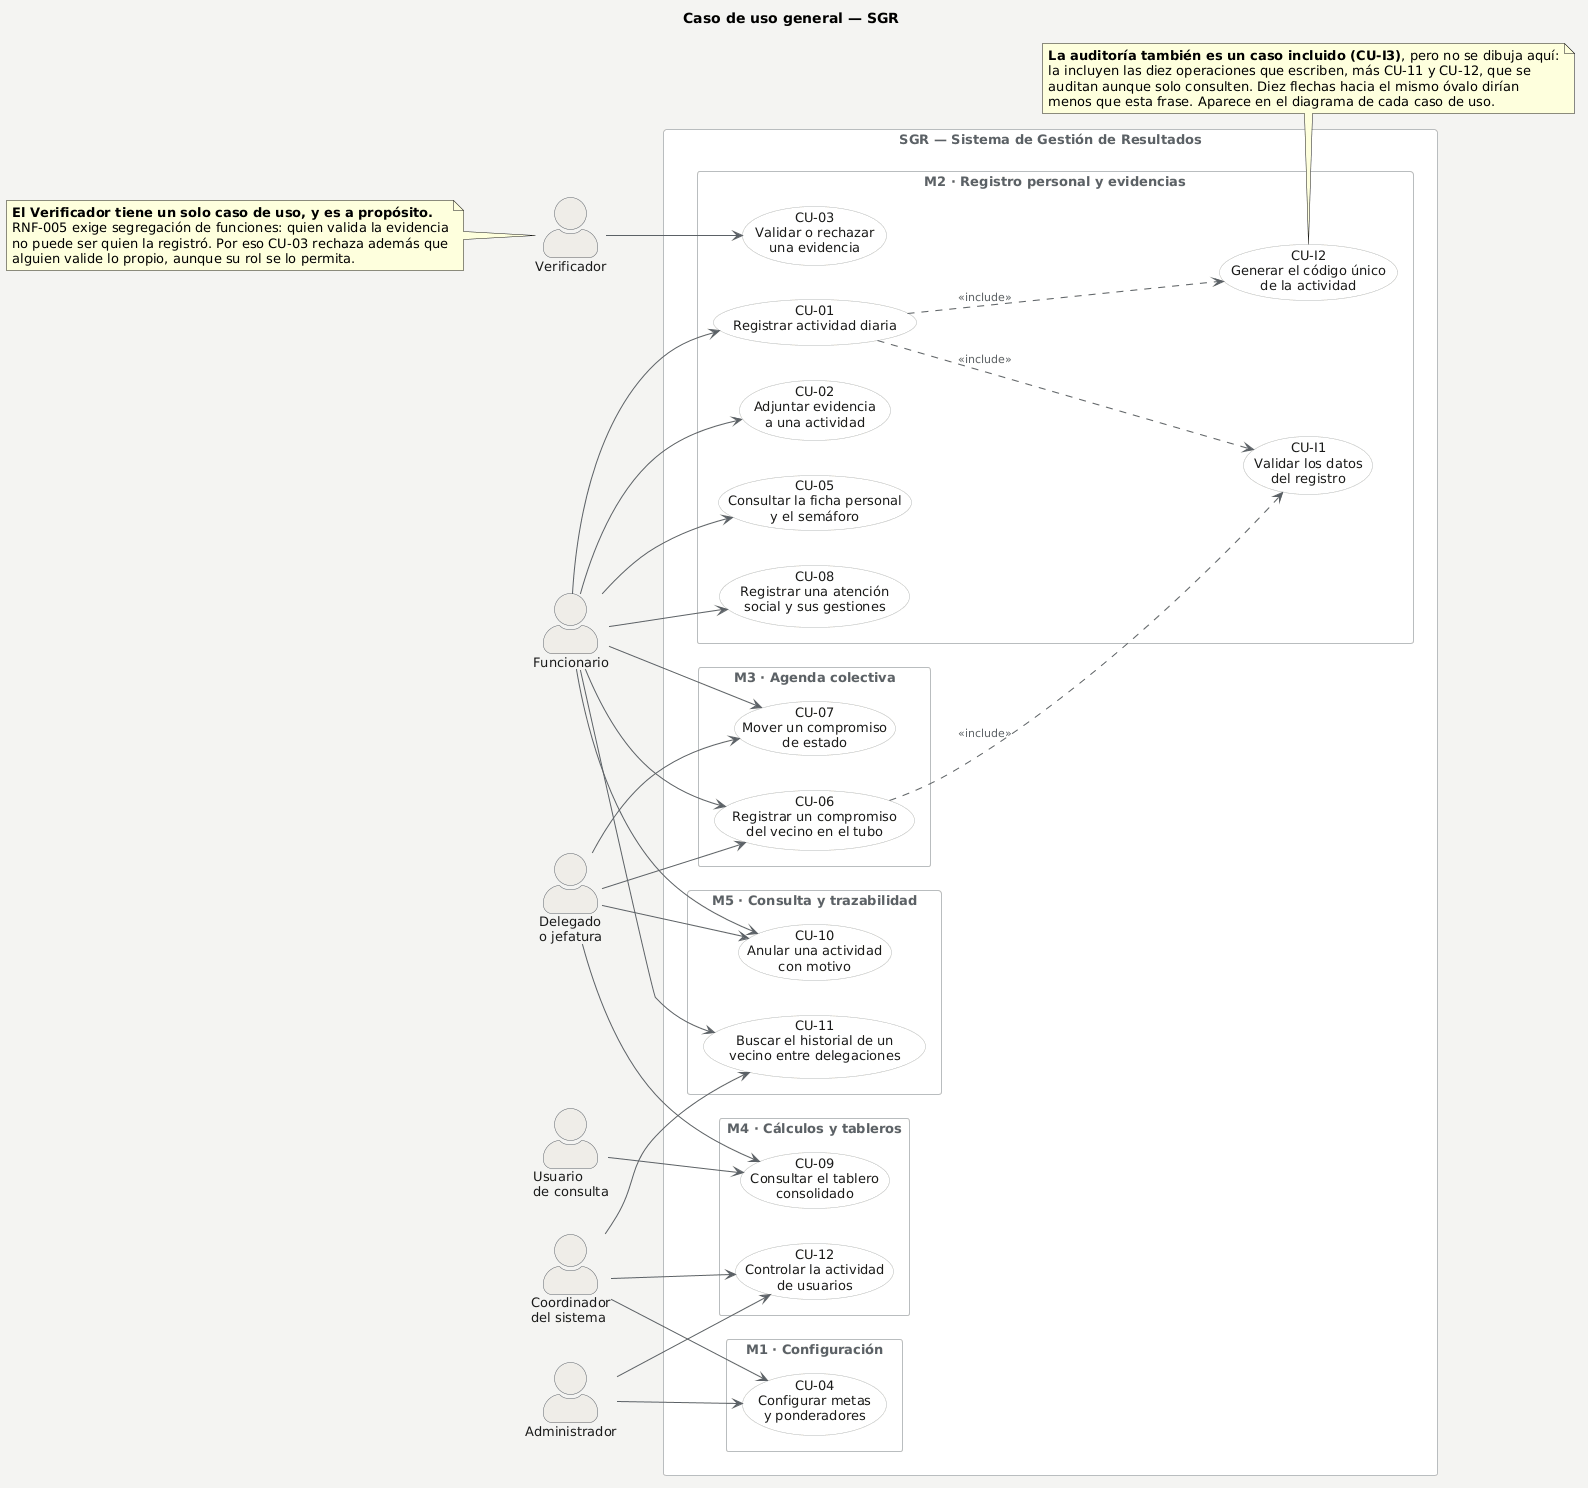

The diagram above was rendered by PlantUML. Its source (embedded in the PNG):
@startuml
' Caso de uso general - frontera del sistema, los seis actores del PDF §3
' y los doce casos de uso principales, sin flujos internos.
' Los casos se agrupan por los mismos cinco módulos del diagrama de
' requerimientos (M1 a M5): la correspondencia entre artefactos es un
' criterio transversal de la rúbrica.
title Caso de uso general — SGR

skinparam backgroundColor #F4F4F2
skinparam shadowing false
skinparam defaultFontName Arial
skinparam defaultFontSize 13
skinparam ArrowColor #5B6166
skinparam ArrowFontColor #5B6166
skinparam ArrowFontSize 11
skinparam actorStyle awesome
skinparam actor {
  BackgroundColor #EFEDE8
  BorderColor #5B6166
  FontColor #1A1A1A
}
skinparam usecase {
  BackgroundColor #FFFFFF
  BorderColor #B9BDBF
  FontColor #1A1A1A
}
skinparam rectangle {
  BackgroundColor #FAFAF8
  BorderColor #B9BDBF
  FontColor #5B6166
}

left to right direction

actor "Funcionario" as FUN
actor "Verificador" as VER
actor "Delegado\no jefatura" as DEL
actor "Coordinador\ndel sistema" as COO
actor "Administrador" as ADM
actor "Usuario\nde consulta" as CON

rectangle "**SGR — Sistema de Gestión de Resultados**" #FFFFFF {

  rectangle "M2 · Registro personal y evidencias" as M2 {
    usecase "CU-01\nRegistrar actividad diaria" as CU01
    usecase "CU-02\nAdjuntar evidencia\na una actividad" as CU02
    usecase "CU-03\nValidar o rechazar\nuna evidencia" as CU03
    usecase "CU-05\nConsultar la ficha personal\ny el semáforo" as CU05
    usecase "CU-08\nRegistrar una atención\nsocial y sus gestiones" as CU08
    usecase "CU-I1\nValidar los datos\ndel registro" as CUI1
    usecase "CU-I2\nGenerar el código único\nde la actividad" as CUI2
  }

  rectangle "M3 · Agenda colectiva" as M3 {
    usecase "CU-06\nRegistrar un compromiso\ndel vecino en el tubo" as CU06
    usecase "CU-07\nMover un compromiso\nde estado" as CU07
  }

  rectangle "M4 · Cálculos y tableros" as M4 {
    usecase "CU-09\nConsultar el tablero\nconsolidado" as CU09
    usecase "CU-12\nControlar la actividad\nde usuarios" as CU12
  }

  rectangle "M1 · Configuración" as M1 {
    usecase "CU-04\nConfigurar metas\ny ponderadores" as CU04
  }

  rectangle "M5 · Consulta y trazabilidad" as M5 {
    usecase "CU-10\nAnular una actividad\ncon motivo" as CU10
    usecase "CU-11\nBuscar el historial de un\nvecino entre delegaciones" as CU11
  }
}

FUN --> CU01
FUN --> CU02
FUN --> CU05
FUN --> CU06
FUN --> CU07
FUN --> CU08
FUN --> CU10
FUN --> CU11

VER --> CU03

DEL --> CU06
DEL --> CU07
DEL --> CU09
DEL --> CU10

COO --> CU04
COO --> CU11
COO --> CU12

ADM --> CU04
ADM --> CU12

CON --> CU09

CU01 ..> CUI1 : <<include>>
CU06 ..> CUI1 : <<include>>
CU01 ..> CUI2 : <<include>>

note bottom of CUI2
  **La auditoría también es un caso incluido (CU-I3)**, pero no se dibuja aquí:
  la incluyen las diez operaciones que escriben, más CU-11 y CU-12, que se
  auditan aunque solo consulten. Diez flechas hacia el mismo óvalo dirían
  menos que esta frase. Aparece en el diagrama de cada caso de uso.
end note

note left of VER
  **El Verificador tiene un solo caso de uso, y es a propósito.**
  RNF-005 exige segregación de funciones: quien valida la evidencia
  no puede ser quien la registró. Por eso CU-03 rechaza además que
  alguien valide lo propio, aunque su rol se lo permita.
end note
@enduml